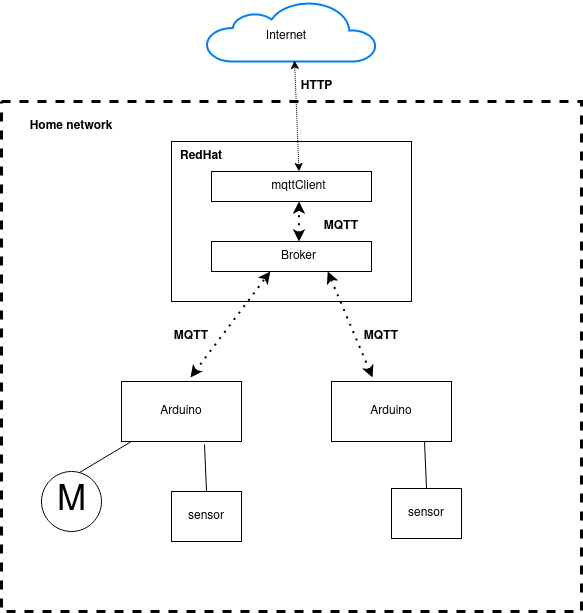

The diagram above was exported from draw.io. Its source (the exported page's mxGraphModel, read from the mxfile embedded in the PNG):
<mxGraphModel dx="1350" dy="1864" grid="1" gridSize="10" guides="1" tooltips="1" connect="1" arrows="1" fold="1" page="1" pageScale="1" pageWidth="850" pageHeight="1100" math="0" shadow="0">
  <root>
    <mxCell id="0" />
    <mxCell id="1" parent="0" />
    <mxCell id="s5ZSAICjxwu2anL4PmUQ-33" value="" style="rounded=0;whiteSpace=wrap;html=1;dashed=1;strokeWidth=3;fillColor=none;" vertex="1" parent="1">
      <mxGeometry x="110" y="100" width="580" height="510" as="geometry" />
    </mxCell>
    <mxCell id="s5ZSAICjxwu2anL4PmUQ-1" value="" style="rounded=0;whiteSpace=wrap;html=1;" vertex="1" parent="1">
      <mxGeometry x="280" y="140" width="240" height="160" as="geometry" />
    </mxCell>
    <mxCell id="s5ZSAICjxwu2anL4PmUQ-2" value="" style="rounded=0;whiteSpace=wrap;html=1;" vertex="1" parent="1">
      <mxGeometry x="230" y="380" width="120" height="60" as="geometry" />
    </mxCell>
    <mxCell id="s5ZSAICjxwu2anL4PmUQ-3" value="" style="rounded=0;whiteSpace=wrap;html=1;" vertex="1" parent="1">
      <mxGeometry x="440" y="380" width="120" height="60" as="geometry" />
    </mxCell>
    <mxCell id="s5ZSAICjxwu2anL4PmUQ-4" value="&lt;b&gt;RedHat&lt;/b&gt;" style="text;html=1;strokeColor=none;fillColor=none;align=center;verticalAlign=middle;whiteSpace=wrap;rounded=0;" vertex="1" parent="1">
      <mxGeometry x="280" y="140" width="60" height="30" as="geometry" />
    </mxCell>
    <mxCell id="s5ZSAICjxwu2anL4PmUQ-5" value="" style="html=1;verticalLabelPosition=bottom;align=center;labelBackgroundColor=#ffffff;verticalAlign=top;strokeWidth=2;strokeColor=#0080F0;shadow=0;dashed=0;shape=mxgraph.ios7.icons.cloud;" vertex="1" parent="1">
      <mxGeometry x="315" width="170" height="60" as="geometry" />
    </mxCell>
    <mxCell id="s5ZSAICjxwu2anL4PmUQ-6" value="" style="endArrow=classic;dashed=1;html=1;rounded=0;exitX=0.5;exitY=0;exitDx=0;exitDy=0;entryX=0.518;entryY=0.983;entryDx=0;entryDy=0;entryPerimeter=0;startArrow=classic;startFill=1;endFill=1;dashPattern=1 1;" edge="1" parent="1" source="s5ZSAICjxwu2anL4PmUQ-13" target="s5ZSAICjxwu2anL4PmUQ-5">
      <mxGeometry width="50" height="50" relative="1" as="geometry">
        <mxPoint x="410" as="sourcePoint" />
        <mxPoint x="460" y="-50" as="targetPoint" />
      </mxGeometry>
    </mxCell>
    <mxCell id="s5ZSAICjxwu2anL4PmUQ-7" value="" style="endArrow=classic;dashed=1;html=1;dashPattern=1 3;strokeWidth=2;rounded=0;entryX=0.25;entryY=1;entryDx=0;entryDy=0;exitX=0.575;exitY=-0.067;exitDx=0;exitDy=0;exitPerimeter=0;startArrow=classic;startFill=1;endFill=1;" edge="1" parent="1" source="s5ZSAICjxwu2anL4PmUQ-2" target="s5ZSAICjxwu2anL4PmUQ-17">
      <mxGeometry width="50" height="50" relative="1" as="geometry">
        <mxPoint x="320" y="230" as="sourcePoint" />
        <mxPoint x="370" y="180" as="targetPoint" />
      </mxGeometry>
    </mxCell>
    <mxCell id="s5ZSAICjxwu2anL4PmUQ-8" value="" style="endArrow=classic;dashed=1;html=1;dashPattern=1 3;strokeWidth=2;rounded=0;exitX=0.342;exitY=-0.067;exitDx=0;exitDy=0;exitPerimeter=0;startArrow=classic;startFill=1;endFill=1;entryX=0.75;entryY=1;entryDx=0;entryDy=0;" edge="1" parent="1" source="s5ZSAICjxwu2anL4PmUQ-3" target="s5ZSAICjxwu2anL4PmUQ-17">
      <mxGeometry width="50" height="50" relative="1" as="geometry">
        <mxPoint x="520" y="240" as="sourcePoint" />
        <mxPoint x="570" y="190" as="targetPoint" />
      </mxGeometry>
    </mxCell>
    <mxCell id="s5ZSAICjxwu2anL4PmUQ-9" value="Internet" style="text;html=1;strokeColor=none;fillColor=none;align=center;verticalAlign=middle;whiteSpace=wrap;rounded=0;" vertex="1" parent="1">
      <mxGeometry x="340" y="20" width="110" height="30" as="geometry" />
    </mxCell>
    <mxCell id="s5ZSAICjxwu2anL4PmUQ-10" value="Arduino" style="text;html=1;strokeColor=none;fillColor=none;align=center;verticalAlign=middle;whiteSpace=wrap;rounded=0;" vertex="1" parent="1">
      <mxGeometry x="250" y="395" width="80" height="30" as="geometry" />
    </mxCell>
    <mxCell id="s5ZSAICjxwu2anL4PmUQ-11" value="Arduino" style="text;html=1;strokeColor=none;fillColor=none;align=center;verticalAlign=middle;whiteSpace=wrap;rounded=0;" vertex="1" parent="1">
      <mxGeometry x="460" y="395" width="80" height="30" as="geometry" />
    </mxCell>
    <mxCell id="s5ZSAICjxwu2anL4PmUQ-12" value="" style="rounded=0;whiteSpace=wrap;html=1;" vertex="1" parent="1">
      <mxGeometry x="320" y="170" width="160" height="30" as="geometry" />
    </mxCell>
    <mxCell id="s5ZSAICjxwu2anL4PmUQ-13" value="mqttClient" style="text;html=1;strokeColor=none;fillColor=none;align=center;verticalAlign=middle;whiteSpace=wrap;rounded=0;" vertex="1" parent="1">
      <mxGeometry x="350" y="170" width="115" height="30" as="geometry" />
    </mxCell>
    <mxCell id="s5ZSAICjxwu2anL4PmUQ-16" value="" style="rounded=0;whiteSpace=wrap;html=1;" vertex="1" parent="1">
      <mxGeometry x="320" y="240" width="160" height="30" as="geometry" />
    </mxCell>
    <mxCell id="s5ZSAICjxwu2anL4PmUQ-17" value="Broker" style="text;html=1;strokeColor=none;fillColor=none;align=center;verticalAlign=middle;whiteSpace=wrap;rounded=0;" vertex="1" parent="1">
      <mxGeometry x="350" y="240" width="115" height="30" as="geometry" />
    </mxCell>
    <mxCell id="s5ZSAICjxwu2anL4PmUQ-18" value="" style="endArrow=classic;dashed=1;html=1;dashPattern=1 3;strokeWidth=2;rounded=0;exitX=0.5;exitY=0;exitDx=0;exitDy=0;entryX=0.5;entryY=1;entryDx=0;entryDy=0;startArrow=classic;startFill=1;endFill=1;" edge="1" parent="1" source="s5ZSAICjxwu2anL4PmUQ-17" target="s5ZSAICjxwu2anL4PmUQ-13">
      <mxGeometry width="50" height="50" relative="1" as="geometry">
        <mxPoint x="380" y="250" as="sourcePoint" />
        <mxPoint x="430" y="200" as="targetPoint" />
      </mxGeometry>
    </mxCell>
    <mxCell id="s5ZSAICjxwu2anL4PmUQ-19" value="&lt;b&gt;MQTT&lt;/b&gt;" style="text;html=1;strokeColor=none;fillColor=none;align=center;verticalAlign=middle;whiteSpace=wrap;rounded=0;" vertex="1" parent="1">
      <mxGeometry x="460" y="320" width="60" height="30" as="geometry" />
    </mxCell>
    <mxCell id="s5ZSAICjxwu2anL4PmUQ-20" value="&lt;b&gt;MQTT&lt;/b&gt;" style="text;html=1;strokeColor=none;fillColor=none;align=center;verticalAlign=middle;whiteSpace=wrap;rounded=0;" vertex="1" parent="1">
      <mxGeometry x="270" y="320" width="60" height="30" as="geometry" />
    </mxCell>
    <mxCell id="s5ZSAICjxwu2anL4PmUQ-21" value="&lt;b&gt;MQTT&lt;/b&gt;" style="text;html=1;strokeColor=none;fillColor=none;align=center;verticalAlign=middle;whiteSpace=wrap;rounded=0;" vertex="1" parent="1">
      <mxGeometry x="420" y="210" width="60" height="30" as="geometry" />
    </mxCell>
    <mxCell id="s5ZSAICjxwu2anL4PmUQ-23" value="M" style="verticalLabelPosition=middle;shadow=0;dashed=0;align=center;html=1;verticalAlign=middle;strokeWidth=1;shape=ellipse;aspect=fixed;fontSize=35;" vertex="1" parent="1">
      <mxGeometry x="150" y="470" width="60" height="60" as="geometry" />
    </mxCell>
    <mxCell id="s5ZSAICjxwu2anL4PmUQ-25" value="" style="rounded=0;whiteSpace=wrap;html=1;" vertex="1" parent="1">
      <mxGeometry x="280" y="490" width="70" height="50" as="geometry" />
    </mxCell>
    <mxCell id="s5ZSAICjxwu2anL4PmUQ-26" value="sensor" style="text;html=1;strokeColor=none;fillColor=none;align=center;verticalAlign=middle;whiteSpace=wrap;rounded=0;" vertex="1" parent="1">
      <mxGeometry x="285" y="500" width="60" height="30" as="geometry" />
    </mxCell>
    <mxCell id="s5ZSAICjxwu2anL4PmUQ-27" value="" style="endArrow=none;html=1;rounded=0;exitX=0.633;exitY=0.017;exitDx=0;exitDy=0;exitPerimeter=0;" edge="1" parent="1" source="s5ZSAICjxwu2anL4PmUQ-23" target="s5ZSAICjxwu2anL4PmUQ-2">
      <mxGeometry width="50" height="50" relative="1" as="geometry">
        <mxPoint x="190" y="480" as="sourcePoint" />
        <mxPoint x="250" y="420" as="targetPoint" />
      </mxGeometry>
    </mxCell>
    <mxCell id="s5ZSAICjxwu2anL4PmUQ-28" value="" style="endArrow=none;html=1;rounded=0;exitX=0.5;exitY=0;exitDx=0;exitDy=0;entryX=0.692;entryY=1.05;entryDx=0;entryDy=0;entryPerimeter=0;" edge="1" parent="1" source="s5ZSAICjxwu2anL4PmUQ-25" target="s5ZSAICjxwu2anL4PmUQ-2">
      <mxGeometry width="50" height="50" relative="1" as="geometry">
        <mxPoint x="197.98000000000002" y="481.02" as="sourcePoint" />
        <mxPoint x="249.84267453294" y="450" as="targetPoint" />
      </mxGeometry>
    </mxCell>
    <mxCell id="s5ZSAICjxwu2anL4PmUQ-29" value="" style="rounded=0;whiteSpace=wrap;html=1;" vertex="1" parent="1">
      <mxGeometry x="500" y="487" width="70" height="50" as="geometry" />
    </mxCell>
    <mxCell id="s5ZSAICjxwu2anL4PmUQ-30" value="sensor" style="text;html=1;strokeColor=none;fillColor=none;align=center;verticalAlign=middle;whiteSpace=wrap;rounded=0;" vertex="1" parent="1">
      <mxGeometry x="505" y="497" width="60" height="30" as="geometry" />
    </mxCell>
    <mxCell id="s5ZSAICjxwu2anL4PmUQ-31" value="" style="endArrow=none;html=1;rounded=0;exitX=0.5;exitY=0;exitDx=0;exitDy=0;entryX=0.692;entryY=1.05;entryDx=0;entryDy=0;entryPerimeter=0;" edge="1" source="s5ZSAICjxwu2anL4PmUQ-29" parent="1">
      <mxGeometry width="50" height="50" relative="1" as="geometry">
        <mxPoint x="417.98" y="478.02" as="sourcePoint" />
        <mxPoint x="533.04" y="440" as="targetPoint" />
      </mxGeometry>
    </mxCell>
    <mxCell id="s5ZSAICjxwu2anL4PmUQ-32" value="&lt;b&gt;HTTP&lt;/b&gt;" style="text;html=1;strokeColor=none;fillColor=none;align=center;verticalAlign=middle;whiteSpace=wrap;rounded=0;" vertex="1" parent="1">
      <mxGeometry x="398" y="70" width="55" height="30" as="geometry" />
    </mxCell>
    <mxCell id="s5ZSAICjxwu2anL4PmUQ-34" value="&lt;b&gt;Home network&lt;/b&gt;" style="text;html=1;strokeColor=none;fillColor=none;align=center;verticalAlign=middle;whiteSpace=wrap;rounded=0;dashed=1;" vertex="1" parent="1">
      <mxGeometry x="120" y="110" width="120" height="30" as="geometry" />
    </mxCell>
  </root>
</mxGraphModel>